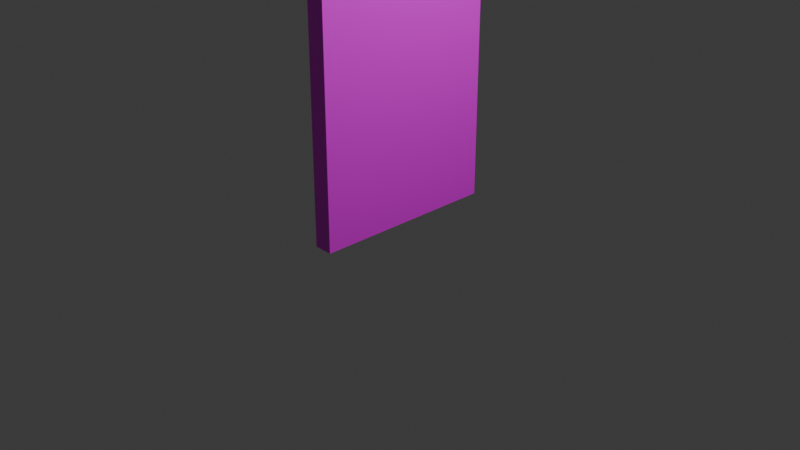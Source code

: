 # Source: Door.blend  (saved by Blender 5.1.30; exported with 4.5.12 LTS)
import bpy
from mathutils import Matrix  # noqa: F401  (used for matrix-valued properties, if any)

bpy.ops.wm.read_factory_settings(use_empty=True)
scene = bpy.context.scene
scene.name = 'Scene'

# ---- collections
col_collection = bpy.data.collections.new('Collection'); scene.collection.children.link(col_collection)

# ---- images (referenced by path relative to the original .blend; pixels are not part of the script)
import os
ASSET_DIR = os.environ.get("B2B_ASSET_DIR", "")  # directory of the original .blend (textures are referenced by path, not embedded)
HERE = os.path.dirname(os.path.abspath(__file__))  # packed textures are extracted next to this script under _unpacked/

def load_image(name, relpath, width, height, colorspace="sRGB"):
    """Load a texture the original file referenced (path relative to the .blend, or extracted next to this script)."""
    p = next((c for c in (os.path.join(HERE, relpath), os.path.join(ASSET_DIR, relpath)) if relpath and os.path.exists(c)), "")
    if p:
        img = bpy.data.images.load(p, check_existing=True)
        img.name = name
    else:  # same state as the original file: an image datablock whose file is absent (Cycles renders it pink)
        img = bpy.data.images.new(name, width, height)
        img.source = "FILE"
        img.filepath = "//" + (relpath or name)
    img.colorspace_settings.name = colorspace
    return img
img_wd_dr_png = load_image('wd_dr.png', 'wd_dr.png', 1024, 1024, 'sRGB')

# ---- materials (node trees are filled in below, after node groups)
mat_material = bpy.data.materials.new('Material')
mat_material.alpha_threshold = 0.0
mat_material.use_backface_culling_lightprobe_volume = False
mat_material.roughness = 0.5
mat_material.line_color = (0.0, 0.0, 0.0, 1.0)
mat_material_001 = bpy.data.materials.new('Material.001')

# ---- material node trees
mat_material.use_nodes = True; mat_material.node_tree.nodes.clear()
_N = mat_material.node_tree.nodes; _L = mat_material.node_tree.links
n0 = _N.new('ShaderNodeOutputMaterial'); n0.name = 'Material Output'; n0.location = (200, 100)
n1 = _N.new('ShaderNodeBsdfPrincipled'); n1.name = 'Principled BSDF'; n1.location = (-200, 100)
n2 = _N.new('ShaderNodeTexImage'); n2.name = 'Image Texture'; n2.location = (-514, 177)
n2.image = img_wd_dr_png
_L.new(n1.outputs[0], n0.inputs[0])
_L.new(n2.outputs[0], n1.inputs[0])
n0.is_active_output = True
mat_material_001.use_nodes = True; mat_material_001.node_tree.nodes.clear()
_N = mat_material_001.node_tree.nodes; _L = mat_material_001.node_tree.links
n0 = _N.new('ShaderNodeBsdfPrincipled'); n0.name = 'Principled BSDF'; n0.location = (-200, 100)
n1 = _N.new('ShaderNodeOutputMaterial'); n1.name = 'Material Output'; n1.location = (200, 100)
n2 = _N.new('ShaderNodeTexImage'); n2.name = 'Image Texture'; n2.location = (-492, 102)
n2.image = img_wd_dr_png
_L.new(n0.outputs[0], n1.inputs[0])
_L.new(n2.outputs[0], n0.inputs[0])
n1.is_active_output = True

# ---- world
world_world = bpy.data.worlds.new('World'); scene.world = world_world
world_world.use_nodes = True; world_world.node_tree.nodes.clear()
_N = world_world.node_tree.nodes; _L = world_world.node_tree.links
n0 = _N.new('ShaderNodeOutputWorld'); n0.name = 'World Output'; n0.location = (200, 100)
n1 = _N.new('ShaderNodeBackground'); n1.name = 'Background'; n1.location = (-200, 100)
n1.inputs[0].default_value = (0.05088, 0.05088, 0.05088, 1.0)
_L.new(n1.outputs[0], n0.inputs[0])
n0.is_active_output = True
world_world.color = (0.05088, 0.05088, 0.05088)
world_world.sun_shadow_jitter_overblur = 0.0

# ---- cameras
cam_camera = bpy.data.cameras.new('Camera')
cam_camera.clip_end = 100.0
cam_camera.ortho_scale = 7.314

# ---- lights
light_light = bpy.data.lights.new('Light', 'POINT')
light_light.energy = 1000.0
light_light.shadow_soft_size = 0.1

# ---- meshes
me_cube = bpy.data.meshes.new('Cube')
me_cube.from_pydata([(1.0, 1.0, 1.0), (1.0, 1.0, -1.0), (1.0, -1.0, 1.0), (1.0, -1.0, -1.0), (-1.0, 1.0, 1.0), (-1.0, 1.0, -1.0), (-1.0, -1.0, 1.0), (-1.0, -1.0, -1.0), (-1.0, 0.3333, -1.0), (-1.0, -0.3333, -1.0), (1.0, 0.3333, 1.0), (1.0, -0.3333, 1.0), (-1.0, -0.3333, 1.0), (-1.0, 0.3333, 1.0), (1.0, -0.3333, -1.0), (1.0, 0.3333, -1.0), (1.0, 1.0, 0.6667), (1.0, 1.0, 0.3333), (1.0, 1.0, -2.98e-08), (1.0, 1.0, -0.3333), (1.0, 1.0, -0.6667), (-1.0, -1.0, -0.6667), (-1.0, -1.0, -0.3333), (-1.0, -1.0, 2.98e-08), (-1.0, -1.0, 0.3333), (-1.0, -1.0, 0.6667), (1.0, -1.0, 0.6667), (1.0, -1.0, 0.3333), (1.0, -1.0, -2.98e-08), (1.0, -1.0, -0.3333), (1.0, -1.0, -0.6667), (-1.0, 1.0, 0.6667), (-1.0, 1.0, 0.3333), (-1.0, 1.0, -2.98e-08), (-1.0, 1.0, -0.3333), (-1.0, 1.0, -0.6667), (1.0, 0.3333, 0.6667), (1.0, 0.3333, 0.3333), (1.0, 0.3333, -2.98e-08), (1.0, 0.3333, -0.3333), (1.0, 0.3333, -0.6667), (1.0, -0.3333, 0.6667), (1.0, -0.3333, 0.3333), (1.0, -0.3333, -2.98e-08), (1.0, -0.3333, -0.3333), (1.0, -0.3333, -0.6667), (-1.0, -0.3333, 0.6667), (-1.0, -0.3333, 0.3333), (-1.0, -0.3333, -2.98e-08), (-1.0, -0.3333, -0.3333), (-1.0, -0.3333, -0.6667), (-1.0, 0.3333, 0.6667), (-1.0, 0.3333, 0.3333), (-1.0, 0.3333, -2.98e-08), (-1.0, 0.3333, -0.3333), (-1.0, 0.3333, -0.6667)], [], [(11, 12, 6, 2), (26, 2, 6, 25), (51, 13, 4, 31), (9, 14, 3, 7), (41, 11, 2, 26), (31, 4, 0, 16), (16, 0, 10, 36), (36, 10, 11, 41), (5, 1, 15, 8), (8, 15, 14, 9), (25, 6, 12, 46), (46, 12, 13, 51), (0, 4, 13, 10), (10, 13, 12, 11), (9, 50, 55, 8), (50, 49, 54, 55), (49, 48, 53, 54), (48, 47, 52, 53), (47, 46, 51, 52), (7, 21, 50, 9), (21, 22, 49, 50), (22, 23, 48, 49), (23, 24, 47, 48), (24, 25, 46, 47), (15, 40, 45, 14), (40, 39, 44, 45), (39, 38, 43, 44), (38, 37, 42, 43), (37, 36, 41, 42), (1, 20, 40, 15), (20, 19, 39, 40), (19, 18, 38, 39), (18, 17, 37, 38), (17, 16, 36, 37), (5, 35, 20, 1), (35, 34, 19, 20), (34, 33, 18, 19), (33, 32, 17, 18), (32, 31, 16, 17), (14, 45, 30, 3), (45, 44, 29, 30), (44, 43, 28, 29), (43, 42, 27, 28), (42, 41, 26, 27), (8, 55, 35, 5), (55, 54, 34, 35), (54, 53, 33, 34), (53, 52, 32, 33), (52, 51, 31, 32), (3, 30, 21, 7), (30, 29, 22, 21), (29, 28, 23, 22), (28, 27, 24, 23), (27, 26, 25, 24)])
me_cube.polygons.foreach_set('material_index', [0, 0, 1, 0, 0, 0, 0, 0, 0, 0, 1, 1, 0, 0, 1, 1, 1, 1, 1, 1, 1, 1, 1, 1, 0, 0, 0, 0, 0, 0, 0, 0, 0, 0, 0, 0, 0, 0, 0, 0, 0, 0, 0, 0, 1, 1, 1, 1, 1, 0, 0, 0, 0, 0])
_uv = me_cube.uv_layers.new(name='UVMap')
_uv.uv.foreach_set('vector', [0.625, 0.6667, 0.875, 0.6667, 0.875, 0.75, 0.625, 0.75, 0.5833, 0.75, 0.625, 0.75, 0.625, 1.0, 0.5833, 1.0, 0.3328, 0.828, 0.3351, 0.9931, 0.007825, 0.9999, 0.002873, 0.8335, 0.125, 0.6667, 0.375, 0.6667, 0.375, 0.75, 0.125, 0.75, 0.3323, 0.8288, 0.3344, 0.994, 0.006733, 0.9999, 0.002241, 0.8335, 0.5833, 0.25, 0.625, 0.25, 0.625, 0.5, 0.5833, 0.5, 0.9935, 0.8344, 0.9897, 0.9999, 0.6607, 0.9943, 0.6627, 0.8295, 0.6627, 0.8295, 0.6607, 0.9943, 0.3344, 0.994, 0.3323, 0.8288, 0.125, 0.5, 0.375, 0.5, 0.375, 0.5833, 0.125, 0.5833, 0.125, 0.5833, 0.375, 0.5833, 0.375, 0.6667, 0.125, 0.6667, 0.9927, 0.8339, 0.9888, 0.9994, 0.6607, 0.993, 0.663, 0.8283, 0.663, 0.8283, 0.6607, 0.993, 0.3351, 0.9931, 0.3328, 0.828, 0.625, 0.5, 0.875, 0.5, 0.875, 0.5833, 0.625, 0.5833, 0.625, 0.5833, 0.875, 0.5833, 0.875, 0.6667, 0.625, 0.6667, 0.6624, 0.005081, 0.6639, 0.1701, 0.3336, 0.1698, 0.3354, 0.004878, 0.6639, 0.1701, 0.6647, 0.3349, 0.3325, 0.3344, 0.3336, 0.1698, 0.6647, 0.3349, 0.6646, 0.4995, 0.3319, 0.4989, 0.3325, 0.3344, 0.6646, 0.4995, 0.6641, 0.6639, 0.3319, 0.6634, 0.3319, 0.4989, 0.6641, 0.6639, 0.663, 0.8283, 0.3328, 0.828, 0.3319, 0.6634, 0.9909, 9.979e-05, 0.9951, 0.1665, 0.6639, 0.1701, 0.6624, 0.005081, 0.9951, 0.1665, 0.9963, 0.3332, 0.6647, 0.3349, 0.6639, 0.1701, 0.9963, 0.3332, 0.9963, 0.5002, 0.6646, 0.4995, 0.6647, 0.3349, 0.9963, 0.5002, 0.9953, 0.6672, 0.6641, 0.6639, 0.6646, 0.4995, 0.9953, 0.6672, 0.9927, 0.8339, 0.663, 0.8283, 0.6641, 0.6639, 0.6624, 0.005997, 0.6644, 0.1712, 0.3341, 0.1705, 0.3361, 0.005666, 0.6644, 0.1712, 0.6651, 0.3359, 0.3328, 0.3351, 0.3341, 0.1705, 0.6651, 0.3359, 0.6648, 0.5004, 0.3319, 0.4996, 0.3328, 0.3351, 0.6648, 0.5004, 0.664, 0.6649, 0.3317, 0.6641, 0.3319, 0.4996, 0.664, 0.6649, 0.6627, 0.8295, 0.3323, 0.8288, 0.3317, 0.6641, 0.99, 9.984e-05, 0.9945, 0.1665, 0.6644, 0.1712, 0.6624, 0.005997, 0.9945, 0.1665, 0.9965, 0.3337, 0.6651, 0.3359, 0.6644, 0.1712, 0.9965, 0.3337, 0.9967, 0.501, 0.6648, 0.5004, 0.6651, 0.3359, 0.9967, 0.501, 0.9957, 0.668, 0.664, 0.6649, 0.6648, 0.5004, 0.9957, 0.668, 0.9935, 0.8344, 0.6627, 0.8295, 0.664, 0.6649, 0.375, 0.25, 0.4167, 0.25, 0.4167, 0.5, 0.375, 0.5, 0.4167, 0.25, 0.4583, 0.25, 0.4583, 0.5, 0.4167, 0.5, 0.4583, 0.25, 0.5, 0.25, 0.5, 0.5, 0.4583, 0.5, 0.5, 0.25, 0.5417, 0.25, 0.5417, 0.5, 0.5, 0.5, 0.5417, 0.25, 0.5833, 0.25, 0.5833, 0.5, 0.5417, 0.5, 0.3361, 0.005666, 0.3341, 0.1705, 0.003234, 0.1656, 0.00703, 9.983e-05, 0.3341, 0.1705, 0.3328, 0.3351, 0.001113, 0.332, 0.003234, 0.1656, 0.3328, 0.3351, 0.3319, 0.4996, 9.982e-05, 0.499, 0.001113, 0.332, 0.3319, 0.4996, 0.3317, 0.6641, 0.0002914, 0.6663, 9.982e-05, 0.499, 0.3317, 0.6641, 0.3323, 0.8288, 0.002241, 0.8335, 0.0002914, 0.6663, 0.3354, 0.004878, 0.3336, 0.1698, 0.00273, 0.1656, 0.006181, 9.988e-05, 0.3336, 0.1698, 0.3325, 0.3344, 0.0008613, 0.3321, 0.00273, 0.1656, 0.3325, 0.3344, 0.3319, 0.4989, 9.98e-05, 0.499, 0.0008613, 0.3321, 0.3319, 0.4989, 0.3319, 0.6634, 0.0005737, 0.6663, 9.98e-05, 0.499, 0.3319, 0.6634, 0.3328, 0.828, 0.002873, 0.8335, 0.0005737, 0.6663, 0.375, 0.75, 0.4167, 0.75, 0.4167, 1.0, 0.375, 1.0, 0.4167, 0.75, 0.4583, 0.75, 0.4583, 1.0, 0.4167, 1.0, 0.4583, 0.75, 0.5, 0.75, 0.5, 1.0, 0.4583, 1.0, 0.5, 0.75, 0.5417, 0.75, 0.5417, 1.0, 0.5, 1.0, 0.5417, 0.75, 0.5833, 0.75, 0.5833, 1.0, 0.5417, 1.0])
me_cube.materials.append(mat_material)
me_cube.materials.append(mat_material_001)
me_cube.use_mirror_vertex_groups = False
me_cube.update()

# ---- objects
ob_cube = bpy.data.objects.new('Cube', me_cube)
ob_light = bpy.data.objects.new('Light', light_light)
ob_camera = bpy.data.objects.new('Camera', cam_camera)

# ---- transforms, parenting, visibility, modifiers, constraints
ob_cube.location = (0.0, 0.0, 2.0)
ob_cube.scale = (0.1, 1.0, 2.0)
ob_cube.lock_rotations_4d = False
ob_cube.empty_display_type = 'ARROWS'
ob_cube.lineart.crease_threshold = 0.0
ob_light.location = (4.076, 1.005, 5.904)
ob_light.rotation_euler = (0.6503, 0.05522, 1.866)
ob_light.lock_rotations_4d = False
ob_light.empty_display_type = 'ARROWS'
ob_light.color = (0.0, 0.0, 0.0, 0.0)
ob_light.lineart.crease_threshold = 0.0
ob_camera.location = (7.359, -6.926, 4.958)
ob_camera.rotation_euler = (1.109, 0.0, 0.8149)
ob_camera.lock_rotations_4d = False
ob_camera.empty_display_type = 'ARROWS'
ob_camera.color = (0.0, 0.0, 0.0, 0.0)
ob_camera.display_type = 'WIRE'
ob_camera.lineart.crease_threshold = 0.0

# ---- collection membership
col_collection.objects.link(ob_cube)
col_collection.objects.link(ob_light)
col_collection.objects.link(ob_camera)

# ---- scene / render settings (as saved in the file)
scene.camera = ob_camera
scene.frame_start = 1; scene.frame_end = 250; scene.frame_set(1)
scene.render.engine = 'BLENDER_EEVEE_NEXT'
scene.render.bake_bias = 0.0
scene.render.bake_samples = 0
scene.cycles.sampling_pattern = 'TABULATED_SOBOL'
scene.eevee.use_volume_custom_range = False
bpy.context.view_layer.update()
